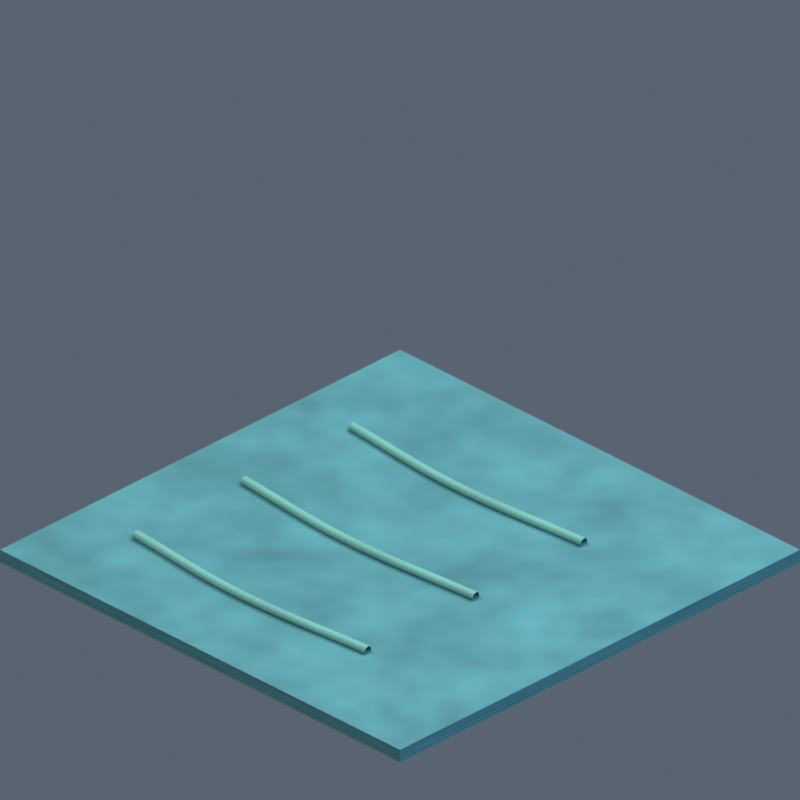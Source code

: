 # Source: environment-tile-water.blend  (saved by Blender 5.2.44; exported with 4.5.12 LTS)
import bpy
from mathutils import Matrix  # noqa: F401  (used for matrix-valued properties, if any)

bpy.ops.wm.read_factory_settings(use_empty=True)
scene = bpy.context.scene
scene.name = 'Scene'

# ---- collections
col_collection = bpy.data.collections.new('Collection'); scene.collection.children.link(col_collection)

# ---- materials (node trees are filled in below, after node groups)
mat_water_008 = bpy.data.materials.new('water.008')
mat_water_008.diffuse_color = (0.03955, 0.1912, 0.2384, 1.0)
mat_shallow = bpy.data.materials.new('shallow')
mat_shallow.diffuse_color = (0.1046, 0.3278, 0.314, 1.0)

# ---- material node trees
mat_water_008.use_nodes = True; mat_water_008.node_tree.nodes.clear()
_N = mat_water_008.node_tree.nodes; _L = mat_water_008.node_tree.links
n0 = _N.new('ShaderNodeBsdfPrincipled'); n0.name = 'Principled BSDF'; n0.location = (-200, 100)
n0.inputs[2].default_value = 0.8
n0.inputs[10].default_value = 0.005
n1 = _N.new('ShaderNodeOutputMaterial'); n1.name = 'Material Output'; n1.location = (200, 100)
n2 = _N.new('ShaderNodeTexNoise'); n2.name = 'Noise Texture'; n2.location = (0, 0)
n2.width = 160
n2.inputs[4].default_value = 0.75
n3 = _N.new('ShaderNodeTexCoord'); n3.name = 'Texture Coordinate'; n3.location = (0, 0)
n4 = _N.new('ShaderNodeValToRGB'); n4.name = 'Color Ramp'; n4.location = (0, 0)
while len(n4.color_ramp.elements) > 1: n4.color_ramp.elements.remove(n4.color_ramp.elements[-1])
n4.color_ramp.elements[0].position = 0.18; n4.color_ramp.elements[0].color = (0.02571, 0.1243, 0.155, 1.0)
_e = n4.color_ramp.elements.new(0.82); _e.color = (0.05941, 0.2566, 0.3179, 1.0)
_L.new(n0.outputs[0], n1.inputs[0])
_L.new(n3.outputs[0], n2.inputs[0])
_L.new(n2.outputs[0], n4.inputs[0])
_L.new(n4.outputs[0], n0.inputs[0])
n1.is_active_output = True
mat_shallow.use_nodes = True; mat_shallow.node_tree.nodes.clear()
_N = mat_shallow.node_tree.nodes; _L = mat_shallow.node_tree.links
n0 = _N.new('ShaderNodeBsdfPrincipled'); n0.name = 'Principled BSDF'; n0.location = (-200, 100)
n0.inputs[2].default_value = 0.8
n0.inputs[10].default_value = 0.005
n1 = _N.new('ShaderNodeOutputMaterial'); n1.name = 'Material Output'; n1.location = (200, 100)
n2 = _N.new('ShaderNodeTexNoise'); n2.name = 'Noise Texture'; n2.location = (0, 0)
n2.width = 160
n2.inputs[4].default_value = 0.75
n3 = _N.new('ShaderNodeTexCoord'); n3.name = 'Texture Coordinate'; n3.location = (0, 0)
n4 = _N.new('ShaderNodeValToRGB'); n4.name = 'Color Ramp'; n4.location = (0, 0)
while len(n4.color_ramp.elements) > 1: n4.color_ramp.elements.remove(n4.color_ramp.elements[-1])
n4.color_ramp.elements[0].position = 0.18; n4.color_ramp.elements[0].color = (0.068, 0.2131, 0.2041, 1.0)
_e = n4.color_ramp.elements.new(0.82); _e.color = (0.144, 0.4341, 0.4162, 1.0)
_L.new(n0.outputs[0], n1.inputs[0])
_L.new(n3.outputs[0], n2.inputs[0])
_L.new(n2.outputs[0], n4.inputs[0])
_L.new(n4.outputs[0], n0.inputs[0])
n1.is_active_output = True

# ---- world
world_soft_blue_studio_050 = bpy.data.worlds.new('soft blue studio.050'); scene.world = world_soft_blue_studio_050
world_soft_blue_studio_050.use_nodes = True; world_soft_blue_studio_050.node_tree.nodes.clear()
_N = world_soft_blue_studio_050.node_tree.nodes; _L = world_soft_blue_studio_050.node_tree.links
n0 = _N.new('ShaderNodeBackground'); n0.name = 'Background'; n0.location = (-200, 100)
n0.inputs[0].default_value = (0.18, 0.23, 0.3, 1.0)
n0.inputs[1].default_value = 0.55
n1 = _N.new('ShaderNodeOutputWorld'); n1.name = 'World Output'; n1.location = (200, 100)
_L.new(n0.outputs[0], n1.inputs[0])
n1.is_active_output = True

# ---- cameras
cam_camera_051 = bpy.data.cameras.new('Camera.051')
cam_camera_051.type = 'ORTHO'
cam_camera_051.ortho_scale = 1.414

# ---- lights
light_area_150 = bpy.data.lights.new('Area.150', 'AREA')
light_area_150.color = (1.0, 0.86, 0.66)
light_area_150.energy = 950.0
light_area_150.shape = 'DISK'
light_area_150.size = 5.0
light_area_150.size_y = 1.0
light_area_151 = bpy.data.lights.new('Area.151', 'AREA')
light_area_151.color = (0.65, 0.81, 1.0)
light_area_151.energy = 550.0
light_area_151.shape = 'DISK'
light_area_151.size = 5.0
light_area_151.size_y = 1.0
light_area_152 = bpy.data.lights.new('Area.152', 'AREA')
light_area_152.color = (1.0, 0.91, 0.73)
light_area_152.energy = 750.0
light_area_152.shape = 'DISK'
light_area_152.size = 4.0
light_area_152.size_y = 1.0

# ---- meshes
me_cube_1311 = bpy.data.meshes.new('Cube.1311')
me_cube_1311.from_pydata([(-0.5, -0.5, -0.0125), (-0.5, -0.5, 0.0125), (-0.5, 0.5, -0.0125), (-0.5, 0.5, 0.0125), (0.5, -0.5, -0.0125), (0.5, -0.5, 0.0125), (0.5, 0.5, -0.0125), (0.5, 0.5, 0.0125)], [], [(0, 1, 3, 2), (2, 3, 7, 6), (6, 7, 5, 4), (4, 5, 1, 0), (2, 6, 4, 0), (7, 3, 1, 5)])
_uv = me_cube_1311.uv_layers.new(name='UVMap')
_uv.uv.foreach_set('vector', [0.375, 0.0, 0.625, 0.0, 0.625, 0.25, 0.375, 0.25, 0.375, 0.25, 0.625, 0.25, 0.625, 0.5, 0.375, 0.5, 0.375, 0.5, 0.625, 0.5, 0.625, 0.75, 0.375, 0.75, 0.375, 0.75, 0.625, 0.75, 0.625, 1.0, 0.375, 1.0, 0.125, 0.5, 0.375, 0.5, 0.375, 0.75, 0.125, 0.75, 0.625, 0.5, 0.875, 0.5, 0.875, 0.75, 0.625, 0.75])
me_cube_1311.materials.append(mat_water_008)
me_cube_1311.update()

# ---- curves / text
cu_water_ripple = bpy.data.curves.new('water ripple', 'CURVE')
cu_water_ripple.dimensions = '3D'
_sp = cu_water_ripple.splines.new('BEZIER'); _sp.bezier_points.add(2)
_sp.bezier_points.foreach_set('co', [-0.36, -0.3, 0.004, -0.08, -0.32, 0.004, 0.22, -0.3, 0.004])
_sp.bezier_points.foreach_set('handle_left', [-0.4693, -0.2922, 0.004, -0.1896, -0.3197, 0.004, 0.1029, -0.3078, 0.004])
_sp.bezier_points.foreach_set('handle_right', [-0.2507, -0.3078, 0.004, 0.03738, -0.3203, 0.004, 0.3371, -0.2922, 0.004])
for _p, _l, _r in zip(_sp.bezier_points, ['AUTO', 'AUTO', 'AUTO'], ['AUTO', 'AUTO', 'AUTO']): _p.handle_left_type = _l; _p.handle_right_type = _r
cu_water_ripple.materials.append(mat_shallow)
cu_water_ripple.bevel_resolution = 2
cu_water_ripple.bevel_depth = 0.009
cu_water_ripple.fill_mode = 'FULL'
cu_water_ripple_001 = bpy.data.curves.new('water ripple.001', 'CURVE')
cu_water_ripple_001.dimensions = '3D'
_sp = cu_water_ripple_001.splines.new('BEZIER'); _sp.bezier_points.add(2)
_sp.bezier_points.foreach_set('co', [-0.36, -0.03, 0.004, -0.08, -0.05, 0.004, 0.22, -0.03, 0.004])
_sp.bezier_points.foreach_set('handle_left', [-0.4693, -0.02219, 0.004, -0.1896, -0.04974, 0.004, 0.1029, -0.03781, 0.004])
_sp.bezier_points.foreach_set('handle_right', [-0.2507, -0.03781, 0.004, 0.03738, -0.05028, 0.004, 0.3371, -0.02219, 0.004])
for _p, _l, _r in zip(_sp.bezier_points, ['AUTO', 'AUTO', 'AUTO'], ['AUTO', 'AUTO', 'AUTO']): _p.handle_left_type = _l; _p.handle_right_type = _r
cu_water_ripple_001.materials.append(mat_shallow)
cu_water_ripple_001.bevel_resolution = 2
cu_water_ripple_001.bevel_depth = 0.009
cu_water_ripple_001.fill_mode = 'FULL'
cu_water_ripple_002 = bpy.data.curves.new('water ripple.002', 'CURVE')
cu_water_ripple_002.dimensions = '3D'
_sp = cu_water_ripple_002.splines.new('BEZIER'); _sp.bezier_points.add(2)
_sp.bezier_points.foreach_set('co', [-0.36, 0.24, 0.004, -0.08, 0.22, 0.004, 0.22, 0.24, 0.004])
_sp.bezier_points.foreach_set('handle_left', [-0.4693, 0.2478, 0.004, -0.1896, 0.2203, 0.004, 0.1029, 0.2322, 0.004])
_sp.bezier_points.foreach_set('handle_right', [-0.2507, 0.2322, 0.004, 0.03738, 0.2197, 0.004, 0.3371, 0.2478, 0.004])
for _p, _l, _r in zip(_sp.bezier_points, ['AUTO', 'AUTO', 'AUTO'], ['AUTO', 'AUTO', 'AUTO']): _p.handle_left_type = _l; _p.handle_right_type = _r
cu_water_ripple_002.materials.append(mat_shallow)
cu_water_ripple_002.bevel_resolution = 2
cu_water_ripple_002.bevel_depth = 0.009
cu_water_ripple_002.fill_mode = 'FULL'

# ---- objects
ob_terrain_tile = bpy.data.objects.new('terrain tile', me_cube_1311)
ob_water_ripple = bpy.data.objects.new('water ripple', cu_water_ripple)
ob_water_ripple_001 = bpy.data.objects.new('water ripple.001', cu_water_ripple_001)
ob_water_ripple_002 = bpy.data.objects.new('water ripple.002', cu_water_ripple_002)
ob_calibrated_isometric_camera = bpy.data.objects.new('calibrated isometric camera', cam_camera_051)
ob_warm_key = bpy.data.objects.new('warm key', light_area_150)
ob_cool_fill = bpy.data.objects.new('cool fill', light_area_151)
ob_rim = bpy.data.objects.new('rim', light_area_152)

# ---- transforms, parenting, visibility, modifiers, constraints
ob_terrain_tile.location = (0.0, 0.0, -0.015)
ob_water_ripple.location = (0.0, 0.0, 0.0)
ob_water_ripple_001.location = (0.0, 0.0, 0.0)
ob_water_ripple_002.location = (0.0, 0.0, 0.0)
ob_calibrated_isometric_camera.location = (9.906, -9.906, 8.395)
ob_calibrated_isometric_camera.rotation_euler = (1.047, -2.392e-08, 0.7854)
ob_warm_key.location = (-3.0, -5.0, 9.0)
ob_warm_key.rotation_euler = (0.5749, -3.355e-08, -0.5404)
ob_cool_fill.location = (5.0, 1.0, 6.0)
ob_cool_fill.rotation_euler = (0.7044, -2.709e-08, 1.768)
ob_rim.location = (1.0, 5.0, 8.0)
ob_rim.rotation_euler = (0.5675, -5.913e-08, 2.944)

# ---- collection membership
col_collection.objects.link(ob_terrain_tile)
col_collection.objects.link(ob_water_ripple)
col_collection.objects.link(ob_water_ripple_001)
col_collection.objects.link(ob_water_ripple_002)
col_collection.objects.link(ob_calibrated_isometric_camera)
col_collection.objects.link(ob_warm_key)
col_collection.objects.link(ob_cool_fill)
col_collection.objects.link(ob_rim)

# ---- scene / render settings (as saved in the file)
scene.camera = ob_calibrated_isometric_camera
scene.frame_start = 1; scene.frame_end = 250; scene.frame_set(1)
scene.render.engine = 'CYCLES'
scene.render.resolution_x = 64
scene.render.resolution_y = 64
scene.render.film_transparent = True
scene.render.bake_bias = 0.0
scene.render.bake_samples = 0
scene.render.compositor_device = 'GPU'
scene.cycles.samples = 24
scene.eevee.use_volume_custom_range = False
scene.eevee.fast_gi_thickness_near = 0.1
scene.eevee.fast_gi_thickness_far = 0.0
scene.eevee.ray_tracing_options.screen_trace_thickness = 0.1
scene.view_settings.view_transform = 'Standard'
bpy.context.view_layer.update()
